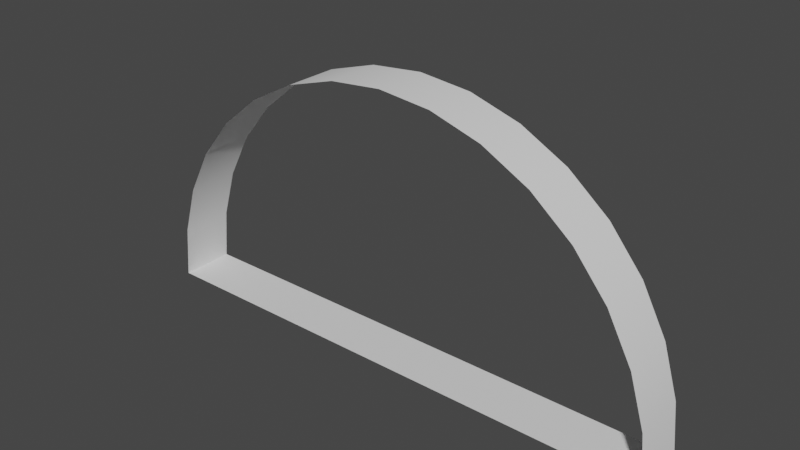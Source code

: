 # Source: tunnel.blend  (saved by Blender 3.6.14; exported with 4.5.12 LTS)
import bpy
from mathutils import Matrix  # noqa: F401  (used for matrix-valued properties, if any)

bpy.ops.wm.read_factory_settings(use_empty=True)
scene = bpy.context.scene
scene.name = 'Scene'

# ---- collections
col_collection = bpy.data.collections.new('Collection'); scene.collection.children.link(col_collection)

# ---- node groups
ng_auto_smooth = bpy.data.node_groups.new('Auto Smooth', 'GeometryNodeTree')
_s = ng_auto_smooth.interface.new_socket(name='Geometry', in_out='OUTPUT', socket_type='NodeSocketGeometry')
_s = ng_auto_smooth.interface.new_socket(name='Geometry', in_out='INPUT', socket_type='NodeSocketGeometry')
_s = ng_auto_smooth.interface.new_socket(name='Angle', in_out='INPUT', socket_type='NodeSocketFloat')
_s.subtype = 'ANGLE'
_s.min_value = 0.0
_s.max_value = 3.142
ng_auto_smooth.is_modifier = True
_N = ng_auto_smooth.nodes; _L = ng_auto_smooth.links
n0 = _N.new('NodeGroupOutput'); n0.name = 'Group Output'; n0.location = (480, -100)
n1 = _N.new('NodeGroupInput'); n1.name = 'Group Input'; n1.location = (-420, -300)
n2 = _N.new('NodeGroupInput'); n2.name = 'Group Input.001'; n2.location = (-60, -100)
n3 = _N.new('GeometryNodeSetShadeSmooth'); n3.name = 'Set Shade Smooth'; n3.location = (120, -100)
n3.domain = 'EDGE'
n4 = _N.new('GeometryNodeSetShadeSmooth'); n4.name = 'Set Shade Smooth.001'; n4.location = (300, -100)
n5 = _N.new('GeometryNodeInputMeshEdgeAngle'); n5.name = 'Edge Angle'; n5.location = (-420, -220)
n6 = _N.new('GeometryNodeInputEdgeSmooth'); n6.name = 'Is Edge Smooth'; n6.location = (-60, -160)
n7 = _N.new('GeometryNodeInputShadeSmooth'); n7.name = 'Is Face Smooth'; n7.location = (-240, -340)
n8 = _N.new('FunctionNodeBooleanMath'); n8.name = 'Boolean Math'; n8.location = (-60, -220)
n9 = _N.new('FunctionNodeCompare'); n9.name = 'Compare'; n9.location = (-240, -180)
n9.operation = 'LESS_EQUAL'
_L.new(n5.outputs[0], n9.inputs[0])
_L.new(n4.outputs[0], n0.inputs[0])
_L.new(n1.outputs[1], n9.inputs[1])
_L.new(n9.outputs[0], n8.inputs[0])
_L.new(n7.outputs[0], n8.inputs[1])
_L.new(n2.outputs[0], n3.inputs[0])
_L.new(n6.outputs[0], n3.inputs[1])
_L.new(n3.outputs[0], n4.inputs[0])
_L.new(n8.outputs[0], n3.inputs[2])
n0.is_active_output = True

# ---- world
world_world = bpy.data.worlds.new('World'); scene.world = world_world
world_world.use_nodes = True; world_world.node_tree.nodes.clear()
_N = world_world.node_tree.nodes; _L = world_world.node_tree.links
n0 = _N.new('ShaderNodeOutputWorld'); n0.name = 'World Output'; n0.location = (300, 300)
n1 = _N.new('ShaderNodeBackground'); n1.name = 'Background'; n1.location = (10, 300)
n1.inputs[0].default_value = (0.05088, 0.05088, 0.05088, 1.0)
_L.new(n1.outputs[0], n0.inputs[0])
n0.is_active_output = True
world_world.color = (0.05088, 0.05088, 0.05088)
world_world.use_sun_shadow = False
world_world.sun_shadow_jitter_overblur = 0.0

# ---- meshes
me_circle = bpy.data.meshes.new('Circle')
me_circle.from_pydata([(0.9239, 0.1, 0.3827), (0.8315, 0.1, 0.5556), (0.7071, 0.1, 0.7071), (0.5556, 0.1, 0.8315), (0.3827, 0.1, 0.9239), (0.1951, 0.1, 0.9808), (-8.882e-16, 0.1, 1.0), (-0.1951, 0.1, 0.9808), (-1.0, -0.1, 1.49e-08), (-0.9808, -0.1, 0.1951), (-0.9239, -0.1, 0.3827), (-0.8315, -0.1, 0.5556), (-0.7071, -0.1, 0.7071), (-0.5556, -0.1, 0.8315), (-0.3827, -0.1, 0.9239), (-0.1951, -0.1, 0.9808), (-8.882e-16, -0.1, 1.0), (0.1951, -0.1, 0.9808), (0.3827, -0.1, 0.9239), (0.5556, -0.1, 0.8315), (0.7071, -0.1, 0.7071), (0.8315, -0.1, 0.5556), (0.9239, -0.1, 0.3827), (0.9808, -0.1, 0.1951), (1.0, -0.1, 1.49e-08), (-0.3827, 0.1, 0.9239), (-0.5556, 0.1, 0.8315), (-0.7071, 0.1, 0.7071), (-0.8315, 0.1, 0.5556), (-0.9239, 0.1, 0.3827), (-0.9808, 0.1, 0.1951), (-1.0, 0.1, 1.49e-08), (0.9808, 0.1, 0.1951), (1.0, 0.1, 1.49e-08)], [], [(23, 22, 0, 32), (16, 15, 7, 6), (9, 8, 31, 30), (24, 23, 32, 33), (17, 16, 6, 5), (10, 9, 30, 29), (18, 17, 5, 4), (11, 10, 29, 28), (19, 18, 4, 3), (12, 11, 28, 27), (20, 19, 3, 2), (13, 12, 27, 26), (21, 20, 2, 1), (14, 13, 26, 25), (22, 21, 1, 0), (15, 14, 25, 7), (8, 24, 33, 31)])
me_circle.polygons.foreach_set('use_smooth', [True] * 17)
_uv = me_circle.uv_layers.new(name='UVMap')
_uv.uv.foreach_set('vector', [0.0, 0.0, 0.0, 0.0, 0.0, 0.0, 0.0, 0.0, 0.0, 0.0, 0.0, 0.0, 0.0, 0.0, 0.0, 0.0, 0.0, 0.0, 0.0, 0.0, 0.0, 0.0, 0.0, 0.0, 0.0, 0.0, 0.0, 0.0, 0.0, 0.0, 0.0, 0.0, 0.0, 0.0, 0.0, 0.0, 0.0, 0.0, 0.0, 0.0, 0.0, 0.0, 0.0, 0.0, 0.0, 0.0, 0.0, 0.0, 0.0, 0.0, 0.0, 0.0, 0.0, 0.0, 0.0, 0.0, 0.0, 0.0, 0.0, 0.0, 0.0, 0.0, 0.0, 0.0, 0.0, 0.0, 0.0, 0.0, 0.0, 0.0, 0.0, 0.0, 0.0, 0.0, 0.0, 0.0, 0.0, 0.0, 0.0, 0.0, 0.0, 0.0, 0.0, 0.0, 0.0, 0.0, 0.0, 0.0, 0.0, 0.0, 0.0, 0.0, 0.0, 0.0, 0.0, 0.0, 0.0, 0.0, 0.0, 0.0, 0.0, 0.0, 0.0, 0.0, 0.0, 0.0, 0.0, 0.0, 0.0, 0.0, 0.0, 0.0, 0.0, 0.0, 0.0, 0.0, 0.0, 0.0, 0.0, 0.0, 0.0, 0.0, 0.0, 0.0, 0.0, 0.0, 0.0, 0.0, 0.0, 0.0, 0.0, 0.0, 0.0, 0.0, 0.0, 0.0])
me_circle.update()

# ---- objects
ob_circle = bpy.data.objects.new('Circle', me_circle)

# ---- transforms, parenting, visibility, modifiers, constraints
ob_circle.location = (0.0, 0.0, 0.0)
_m = ob_circle.modifiers.new('Auto Smooth', 'NODES')
_m.node_group = ng_auto_smooth
_gi = [s.identifier for s in ng_auto_smooth.interface.items_tree if s.item_type == 'SOCKET' and s.in_out == 'INPUT']
_m[_gi[1]] = 0.5236  # Angle

# ---- collection membership
col_collection.objects.link(ob_circle)

# ---- scene / render settings (as saved in the file)
scene.frame_start = 1; scene.frame_end = 250; scene.frame_set(1)
scene.render.engine = 'BLENDER_EEVEE_NEXT'
scene.cycles.sampling_pattern = 'TABULATED_SOBOL'
scene.view_settings.view_transform = 'Filmic'
bpy.context.view_layer.update()

# ---- added for rendering (the .blend has no active camera and no usable light): camera, sun
cam_auto = bpy.data.cameras.new('AutoCamera')
cam_auto.lens = 50.0
cam_auto.sensor_width = 36.0
cam_auto.clip_end = 1000.0
ob_auto_camera = bpy.data.objects.new('AutoCamera', cam_auto)
scene.collection.objects.link(ob_auto_camera)
ob_auto_camera.location = (2.07712, -2.49255, 2.1617)
ob_auto_camera.rotation_euler = (1.09748, -7.21219e-08, 0.694738)
scene.camera = ob_auto_camera
light_auto_sun = bpy.data.lights.new('AutoSun', 'SUN')
light_auto_sun.energy = 3.0
light_auto_sun.angle = 0.0523599
ob_auto_sun = bpy.data.objects.new('AutoSun', light_auto_sun)
scene.collection.objects.link(ob_auto_sun)
ob_auto_sun.rotation_euler = (0.872665, 0.174533, 0.523599)
bpy.context.view_layer.update()
